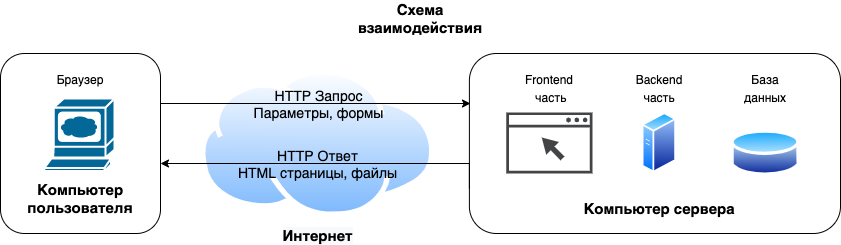

The diagram above was exported from draw.io. Its source (the exported page's mxGraphModel, read from the mxfile embedded in the PNG):
<mxGraphModel dx="946" dy="585" grid="1" gridSize="10" guides="1" tooltips="1" connect="1" arrows="1" fold="1" page="1" pageScale="1" pageWidth="827" pageHeight="1169" math="0" shadow="0">
  <root>
    <mxCell id="0" />
    <mxCell id="1" parent="0" />
    <mxCell id="z2VmrSJX8HRBjiQ0Ro1b-2" value="&lt;b&gt;&lt;font style=&quot;font-size: 15px;&quot;&gt;Схема взаимодействия&lt;/font&gt;&lt;/b&gt;" style="text;html=1;strokeColor=none;fillColor=none;align=center;verticalAlign=middle;whiteSpace=wrap;rounded=0;" parent="1" vertex="1">
      <mxGeometry x="430" y="170" width="60" height="30" as="geometry" />
    </mxCell>
    <mxCell id="o7g__x94eGbYi37P3zaI-10" value="" style="group" parent="1" vertex="1" connectable="0">
      <mxGeometry x="40" y="220" width="840" height="180" as="geometry" />
    </mxCell>
    <mxCell id="z2VmrSJX8HRBjiQ0Ro1b-22" value="" style="group" parent="o7g__x94eGbYi37P3zaI-10" vertex="1" connectable="0">
      <mxGeometry width="160" height="180" as="geometry" />
    </mxCell>
    <mxCell id="z2VmrSJX8HRBjiQ0Ro1b-20" value="" style="rounded=1;whiteSpace=wrap;html=1;fontSize=15;fillColor=default;" parent="z2VmrSJX8HRBjiQ0Ro1b-22" vertex="1">
      <mxGeometry width="160" height="180" as="geometry" />
    </mxCell>
    <mxCell id="z2VmrSJX8HRBjiQ0Ro1b-5" value="" style="group" parent="z2VmrSJX8HRBjiQ0Ro1b-22" vertex="1" connectable="0">
      <mxGeometry x="20" y="10" width="120" height="140" as="geometry" />
    </mxCell>
    <mxCell id="z2VmrSJX8HRBjiQ0Ro1b-3" value="" style="shape=mxgraph.cisco.computers_and_peripherals.web_browser;html=1;pointerEvents=1;dashed=0;fillColor=#036897;strokeColor=#ffffff;strokeWidth=2;verticalLabelPosition=bottom;verticalAlign=top;align=center;outlineConnect=0;" parent="z2VmrSJX8HRBjiQ0Ro1b-5" vertex="1">
      <mxGeometry x="23.71" y="35.002680412371134" width="70.30999999999999" height="72.57731958762886" as="geometry" />
    </mxCell>
    <mxCell id="z2VmrSJX8HRBjiQ0Ro1b-4" value="Браузер" style="text;html=1;strokeColor=none;fillColor=none;align=center;verticalAlign=middle;whiteSpace=wrap;rounded=0;" parent="z2VmrSJX8HRBjiQ0Ro1b-5" vertex="1">
      <mxGeometry x="25.974032258064515" width="68.04193548387097" height="34.02061855670103" as="geometry" />
    </mxCell>
    <mxCell id="z2VmrSJX8HRBjiQ0Ro1b-21" value="&lt;b&gt;&lt;font style=&quot;font-size: 15px;&quot;&gt;Компьютер пользователя&lt;/font&gt;&lt;/b&gt;" style="text;html=1;strokeColor=none;fillColor=none;align=center;verticalAlign=middle;whiteSpace=wrap;rounded=0;" parent="z2VmrSJX8HRBjiQ0Ro1b-5" vertex="1">
      <mxGeometry x="30.00000000000003" y="120" width="60" height="30" as="geometry" />
    </mxCell>
    <mxCell id="z2VmrSJX8HRBjiQ0Ro1b-23" value="&lt;span style=&quot;background-color: rgb(248, 249, 250);&quot;&gt;&lt;b&gt;Интернет&lt;/b&gt;&lt;/span&gt;" style="aspect=fixed;perimeter=ellipsePerimeter;html=1;align=center;shadow=0;dashed=0;spacingTop=3;image;image=img/lib/active_directory/internet_cloud.svg;fontSize=15;fillColor=default;imageBorder=none;imageBackground=none;" parent="o7g__x94eGbYi37P3zaI-10" vertex="1">
      <mxGeometry x="200" y="16.099999999999994" width="234.6" height="147.8" as="geometry" />
    </mxCell>
    <mxCell id="z2VmrSJX8HRBjiQ0Ro1b-24" value="" style="group" parent="o7g__x94eGbYi37P3zaI-10" vertex="1" connectable="0">
      <mxGeometry x="468.89" width="371.11" height="180" as="geometry" />
    </mxCell>
    <mxCell id="z2VmrSJX8HRBjiQ0Ro1b-25" value="" style="rounded=1;whiteSpace=wrap;html=1;fontSize=15;fillColor=default;" parent="z2VmrSJX8HRBjiQ0Ro1b-24" vertex="1">
      <mxGeometry width="371.11" height="180" as="geometry" />
    </mxCell>
    <mxCell id="z2VmrSJX8HRBjiQ0Ro1b-26" value="" style="group" parent="z2VmrSJX8HRBjiQ0Ro1b-24" vertex="1" connectable="0">
      <mxGeometry x="46.38875" y="10" width="278.33250000000004" height="150" as="geometry" />
    </mxCell>
    <mxCell id="z2VmrSJX8HRBjiQ0Ro1b-11" value="" style="group" parent="z2VmrSJX8HRBjiQ0Ro1b-26" vertex="1" connectable="0">
      <mxGeometry x="-15.278749999999945" width="97.78" height="110" as="geometry" />
    </mxCell>
    <mxCell id="z2VmrSJX8HRBjiQ0Ro1b-9" value="" style="sketch=0;pointerEvents=1;shadow=0;dashed=0;html=1;strokeColor=none;fillColor=#434445;aspect=fixed;labelPosition=center;verticalLabelPosition=bottom;verticalAlign=top;align=center;outlineConnect=0;shape=mxgraph.vvd.web_browser;fontSize=15;" parent="z2VmrSJX8HRBjiQ0Ro1b-11" vertex="1">
      <mxGeometry x="5.854577500000024" y="48.888888888888886" width="86.06815537014468" height="61.1105902940533" as="geometry" />
    </mxCell>
    <mxCell id="z2VmrSJX8HRBjiQ0Ro1b-10" value="&lt;div style=&quot;&quot;&gt;&lt;span style=&quot;background-color: initial; font-size: 12px;&quot;&gt;Frontend&lt;br&gt;&amp;nbsp;часть&lt;/span&gt;&lt;/div&gt;" style="text;whiteSpace=wrap;html=1;fontSize=15;align=center;" parent="z2VmrSJX8HRBjiQ0Ro1b-11" vertex="1">
      <mxGeometry width="97.78" height="32.388888888888886" as="geometry" />
    </mxCell>
    <mxCell id="z2VmrSJX8HRBjiQ0Ro1b-14" value="" style="group" parent="z2VmrSJX8HRBjiQ0Ro1b-24" vertex="1" connectable="0">
      <mxGeometry x="141.11" y="10" width="97.78" height="110" as="geometry" />
    </mxCell>
    <mxCell id="z2VmrSJX8HRBjiQ0Ro1b-12" value="" style="aspect=fixed;perimeter=ellipsePerimeter;html=1;align=center;shadow=0;dashed=0;spacingTop=3;image;image=img/lib/active_directory/generic_server.svg;fontSize=15;fillColor=none;" parent="z2VmrSJX8HRBjiQ0Ro1b-14" vertex="1">
      <mxGeometry x="31.7785" y="48.88888888888889" width="34.22222222222223" height="61.111111111111114" as="geometry" />
    </mxCell>
    <mxCell id="z2VmrSJX8HRBjiQ0Ro1b-13" value="&lt;span style=&quot;color: rgb(0, 0, 0); font-family: Helvetica; font-size: 12px; font-style: normal; font-variant-ligatures: normal; font-variant-caps: normal; font-weight: 400; letter-spacing: normal; orphans: 2; text-indent: 0px; text-transform: none; widows: 2; word-spacing: 0px; -webkit-text-stroke-width: 0px; text-decoration-thickness: initial; text-decoration-style: initial; text-decoration-color: initial; float: none; display: inline !important;&quot;&gt;Backend&lt;br&gt;часть&lt;br&gt;&lt;/span&gt;" style="text;whiteSpace=wrap;html=1;fontSize=15;align=center;" parent="z2VmrSJX8HRBjiQ0Ro1b-14" vertex="1">
      <mxGeometry width="97.78" height="48.88888888888889" as="geometry" />
    </mxCell>
    <mxCell id="z2VmrSJX8HRBjiQ0Ro1b-29" value="&lt;b&gt;&lt;font style=&quot;font-size: 15px;&quot;&gt;Компьютер сервера&lt;/font&gt;&lt;/b&gt;" style="text;html=1;strokeColor=none;fillColor=none;align=center;verticalAlign=middle;whiteSpace=wrap;rounded=0;" parent="z2VmrSJX8HRBjiQ0Ro1b-24" vertex="1">
      <mxGeometry x="94.78874999999996" y="140" width="190.42" height="30" as="geometry" />
    </mxCell>
    <mxCell id="z2VmrSJX8HRBjiQ0Ro1b-17" value="" style="group" parent="z2VmrSJX8HRBjiQ0Ro1b-24" vertex="1" connectable="0">
      <mxGeometry x="241.11" y="10" width="110.18" height="115" as="geometry" />
    </mxCell>
    <mxCell id="z2VmrSJX8HRBjiQ0Ro1b-15" value="" style="aspect=fixed;perimeter=ellipsePerimeter;html=1;align=center;shadow=0;dashed=0;spacingTop=3;image;image=img/lib/active_directory/database.svg;fontSize=15;fillColor=none;" parent="z2VmrSJX8HRBjiQ0Ro1b-17" vertex="1">
      <mxGeometry x="20.65875" y="64.04191616766467" width="68.86133796492184" height="50.95739009404216" as="geometry" />
    </mxCell>
    <mxCell id="z2VmrSJX8HRBjiQ0Ro1b-16" value="&lt;span style=&quot;color: rgb(0, 0, 0); font-family: Helvetica; font-size: 12px; font-style: normal; font-variant-ligatures: normal; font-variant-caps: normal; font-weight: 400; letter-spacing: normal; orphans: 2; text-indent: 0px; text-transform: none; widows: 2; word-spacing: 0px; -webkit-text-stroke-width: 0px; text-decoration-thickness: initial; text-decoration-style: initial; text-decoration-color: initial; float: none; display: inline !important;&quot;&gt;База&lt;br&gt;данных&lt;br&gt;&lt;/span&gt;" style="text;whiteSpace=wrap;html=1;fontSize=15;align=center;" parent="z2VmrSJX8HRBjiQ0Ro1b-17" vertex="1">
      <mxGeometry width="110.18" height="55.089820359281426" as="geometry" />
    </mxCell>
    <mxCell id="o7g__x94eGbYi37P3zaI-5" style="edgeStyle=orthogonalEdgeStyle;rounded=0;orthogonalLoop=1;jettySize=auto;html=1;exitX=1;exitY=0.25;exitDx=0;exitDy=0;" parent="o7g__x94eGbYi37P3zaI-10" source="z2VmrSJX8HRBjiQ0Ro1b-20" edge="1">
      <mxGeometry relative="1" as="geometry">
        <mxPoint x="470" y="50" as="targetPoint" />
        <Array as="points">
          <mxPoint x="160" y="50" />
          <mxPoint x="469" y="50" />
        </Array>
      </mxGeometry>
    </mxCell>
    <mxCell id="o7g__x94eGbYi37P3zaI-6" value="&lt;font style=&quot;font-size: 14px;&quot;&gt;HTTP Запрос&lt;br&gt;Параметры, формы&lt;br&gt;&lt;/font&gt;" style="edgeLabel;html=1;align=center;verticalAlign=middle;resizable=0;points=[];labelBackgroundColor=none;" parent="o7g__x94eGbYi37P3zaI-5" vertex="1" connectable="0">
      <mxGeometry x="-0.0139" y="-1" relative="1" as="geometry">
        <mxPoint x="7" y="-1" as="offset" />
      </mxGeometry>
    </mxCell>
    <mxCell id="o7g__x94eGbYi37P3zaI-7" style="edgeStyle=orthogonalEdgeStyle;rounded=0;orthogonalLoop=1;jettySize=auto;html=1;exitX=0;exitY=0.75;exitDx=0;exitDy=0;fontSize=14;" parent="o7g__x94eGbYi37P3zaI-10" source="z2VmrSJX8HRBjiQ0Ro1b-25" edge="1">
      <mxGeometry relative="1" as="geometry">
        <mxPoint x="160" y="110" as="targetPoint" />
        <Array as="points">
          <mxPoint x="469" y="110" />
          <mxPoint x="160" y="110" />
        </Array>
      </mxGeometry>
    </mxCell>
    <mxCell id="o7g__x94eGbYi37P3zaI-9" value="HTTP Ответ&lt;br&gt;HTML страницы, файлы" style="edgeLabel;html=1;align=center;verticalAlign=middle;resizable=0;points=[];fontSize=14;labelBackgroundColor=none;" parent="o7g__x94eGbYi37P3zaI-7" vertex="1" connectable="0">
      <mxGeometry x="0.0517" y="-2" relative="1" as="geometry">
        <mxPoint x="-1" y="2" as="offset" />
      </mxGeometry>
    </mxCell>
  </root>
</mxGraphModel>